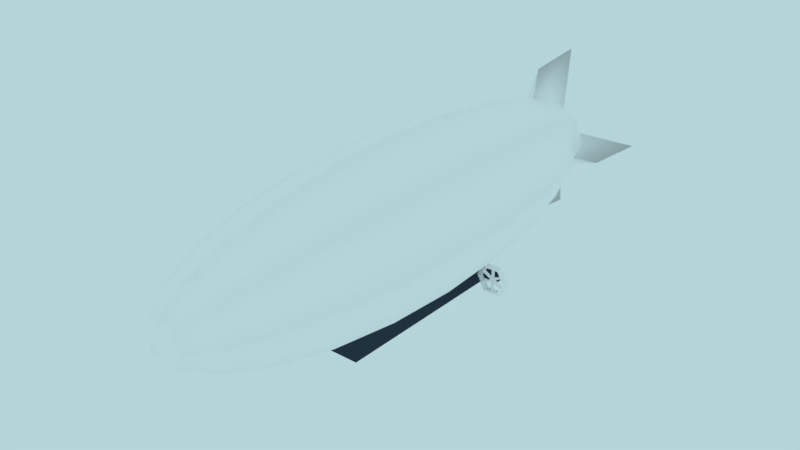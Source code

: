 # Source: dirijabel.blend  (saved by Blender 2.77.0; exported with 4.5.12 LTS)
import bpy
from mathutils import Matrix  # noqa: F401  (used for matrix-valued properties, if any)

bpy.ops.wm.read_factory_settings(use_empty=True)
scene = bpy.context.scene
scene.name = 'Scene'

# ---- collections
col_collection_1 = bpy.data.collections.new('Collection 1'); scene.collection.children.link(col_collection_1)

# ---- materials (node trees are filled in below, after node groups)
mat_cabin = bpy.data.materials.new('cabin')
mat_cabin.alpha_threshold = 0.0
mat_cabin.use_transparent_shadow = False
mat_cabin.diffuse_color = (0.03209, 0.0478, 0.06998, 1.0)
mat_cabin.roughness = 0.5
mat_cabin.specular_intensity = 0.0
mat_balloon = bpy.data.materials.new('balloon')
mat_balloon.alpha_threshold = 0.0
mat_balloon.use_transparent_shadow = False
mat_balloon.diffuse_color = (1.0, 1.0, 1.0, 1.0)
mat_balloon.roughness = 0.5
mat_balloon.specular_intensity = 0.2
mat_engines = bpy.data.materials.new('engines')
mat_engines.alpha_threshold = 0.0
mat_engines.use_transparent_shadow = False
mat_engines.diffuse_color = (1.0, 1.0, 1.0, 1.0)
mat_engines.roughness = 0.5

# ---- material node trees

# ---- world
world_world = bpy.data.worlds.new('World'); scene.world = world_world
world_world.color = (0.4591, 0.6609, 0.6982)
world_world.use_sun_shadow = False
world_world.sun_shadow_jitter_overblur = 0.0
world_world.cycles.sampling_method = 'MANUAL'
world_world.light_settings.ao_factor = 0.2481

# ---- meshes
me_sphere = bpy.data.meshes.new('Sphere')
me_sphere.from_pydata([(0.825, 1.01, -0.24), (0.765, 0.9754, -0.24), (0.765, 1.045, -0.24), (0.71, 1.01, -0.04081), (0.68, 0.9754, -0.09278), (0.68, 1.045, -0.09278), (0.48, 1.01, -0.04081), (0.51, 0.9754, -0.09278), (0.51, 1.045, -0.09278), (0.365, 1.01, -0.24), (0.425, 0.9754, -0.24), (0.425, 1.045, -0.24), (0.48, 1.01, -0.4392), (0.51, 0.9754, -0.3872), (0.51, 1.045, -0.3872), (0.71, 1.01, -0.4392), (0.68, 0.9754, -0.3872), (0.68, 1.045, -0.3872), (-1.394e-07, 2.675, 1.809), (-1.096e-07, 3.434, 1.885), (-0.06, 2.475, 1.309), (-0.06, 3.234, 0.9842), (0.06, 2.475, 1.309), (0.06, 3.234, 0.9842), (0.919, 2.675, 0.7981), (0.9946, 3.434, 0.7981), (0.419, 2.475, 0.8581), (0.09418, 3.234, 0.8581), (0.419, 2.475, 0.7381), (0.09418, 3.234, 0.7381), (-0.919, 2.675, 0.7981), (-0.9946, 3.434, 0.7981), (-0.419, 2.475, 0.7381), (-0.09418, 3.234, 0.7381), (-0.419, 2.475, 0.8581), (-0.09418, 3.234, 0.8581), (-1.539e-07, 2.675, -0.189), (-1.903e-07, 3.434, -0.2646), (0.06, 2.475, 0.311), (0.06, 3.234, 0.6358), (-0.06, 2.475, 0.311), (-0.06, 3.234, 0.6358), (-0.25, -1.05, -0.5), (-0.25, -1.05, -7.451e-09), (-0.25, 1.25, -0.5), (-0.25, 1.25, -7.451e-09), (0.25, -1.05, -0.5), (0.25, -1.05, -7.451e-09), (0.25, 1.25, -0.5), (0.25, 1.25, -7.451e-09), (-0.625, 1.05, -0.29), (-0.625, 1.05, -0.19), (-0.625, 1.15, -0.29), (-0.625, 1.15, -0.19), (-0.225, 1.05, -0.29), (-0.225, 1.05, -0.19), (-0.225, 1.15, -0.29), (-0.225, 1.15, -0.19), (0.6205, 1.024, -0.24), (0.6205, 0.9961, -0.24), (0.6078, 0.9961, -0.2179), (0.6078, 1.024, -0.2179), (0.5823, 0.9961, -0.2179), (0.5823, 1.024, -0.2179), (0.5695, 0.9961, -0.24), (0.5695, 1.024, -0.24), (0.5823, 0.9961, -0.2621), (0.5823, 1.024, -0.2621), (0.6078, 0.9961, -0.2621), (0.6078, 1.024, -0.2621), (0.6205, 1.084, -0.24), (0.6078, 1.084, -0.2179), (0.5823, 1.084, -0.2179), (0.5695, 1.084, -0.24), (0.5823, 1.084, -0.2621), (0.6078, 1.084, -0.2621), (0.6078, 0.9961, -0.08792), (0.6078, 1.024, -0.08792), (0.5823, 0.9961, -0.08792), (0.5823, 1.024, -0.08792), (0.7331, 1.024, -0.175), (0.7331, 0.9961, -0.175), (0.7203, 0.9961, -0.1529), (0.7203, 1.024, -0.1529), (0.7331, 1.024, -0.305), (0.7331, 0.9961, -0.305), (0.7203, 0.9961, -0.3271), (0.7203, 1.024, -0.3271), (0.5823, 0.9961, -0.3921), (0.5823, 1.024, -0.3921), (0.6078, 0.9961, -0.3921), (0.6078, 1.024, -0.3921), (0.4569, 0.9961, -0.305), (0.4569, 1.024, -0.305), (0.4697, 0.9961, -0.3271), (0.4697, 1.024, -0.3271), (0.4697, 0.9961, -0.1529), (0.4697, 1.024, -0.1529), (0.4569, 0.9961, -0.175), (0.4569, 1.024, -0.175), (-0.365, 1.01, -0.24), (-0.425, 0.9754, -0.24), (-0.425, 1.045, -0.24), (-0.48, 1.01, -0.04081), (-0.51, 0.9754, -0.09278), (-0.51, 1.045, -0.09278), (-0.71, 1.01, -0.04081), (-0.68, 0.9754, -0.09278), (-0.68, 1.045, -0.09278), (-0.825, 1.01, -0.24), (-0.765, 0.9754, -0.24), (-0.765, 1.045, -0.24), (-0.71, 1.01, -0.4392), (-0.68, 0.9754, -0.3872), (-0.68, 1.045, -0.3872), (-0.48, 1.01, -0.4392), (-0.51, 0.9754, -0.3872), (-0.51, 1.045, -0.3872), (-0.5695, 1.024, -0.24), (-0.5695, 0.9961, -0.24), (-0.5822, 0.9961, -0.2179), (-0.5822, 1.024, -0.2179), (-0.6077, 0.9961, -0.2179), (-0.6077, 1.024, -0.2179), (-0.6205, 0.9961, -0.24), (-0.6205, 1.024, -0.24), (-0.6077, 0.9961, -0.2621), (-0.6077, 1.024, -0.2621), (-0.5822, 0.9961, -0.2621), (-0.5822, 1.024, -0.2621), (-0.5695, 1.084, -0.24), (-0.5822, 1.084, -0.2179), (-0.6077, 1.084, -0.2179), (-0.6205, 1.084, -0.24), (-0.6077, 1.084, -0.2621), (-0.5822, 1.084, -0.2621), (-0.5822, 0.9961, -0.08792), (-0.5822, 1.024, -0.08792), (-0.6077, 0.9961, -0.08792), (-0.6077, 1.024, -0.08792), (-0.4569, 1.024, -0.175), (-0.4569, 0.9961, -0.175), (-0.4697, 0.9961, -0.1529), (-0.4697, 1.024, -0.1529), (-0.4569, 1.024, -0.305), (-0.4569, 0.9961, -0.305), (-0.4697, 0.9961, -0.3271), (-0.4697, 1.024, -0.3271), (-0.6077, 0.9961, -0.3921), (-0.6077, 1.024, -0.3921), (-0.5822, 0.9961, -0.3921), (-0.5822, 1.024, -0.3921), (-0.7331, 0.9961, -0.305), (-0.7331, 1.024, -0.305), (-0.7203, 0.9961, -0.3271), (-0.7203, 1.024, -0.3271), (-0.7203, 0.9961, -0.1529), (-0.7203, 1.024, -0.1529), (-0.7331, 0.9961, -0.175), (-0.7331, 1.024, -0.175), (-3.091e-08, -3.381, 1.059), (-1.6e-08, -3.031, 1.3), (0.0, -2.475, 1.507), (1.6e-08, -1.75, 1.666), (3.091e-08, -0.9059, 1.766), (4.371e-08, -1.5e-07, 1.8), (5.354e-08, 0.9059, 1.766), (6.182e-08, 2.475, 1.507), (5.971e-08, 3.031, 1.3), (0.183, -3.381, 0.983), (0.3536, -3.031, 1.154), (0.5, -2.475, 1.3), (0.6124, -1.75, 1.412), (0.683, -0.9059, 1.483), (0.7071, -2.582e-07, 1.507), (0.683, 0.9059, 1.483), (0.6124, 1.75, 1.412), (0.5, 2.475, 1.3), (0.3536, 3.031, 1.154), (0.183, 3.381, 0.983), (0.2588, -3.381, 0.8), (0.5, -3.031, 0.8), (0.7071, -2.475, 0.8), (0.866, -1.75, 0.8), (0.9659, -0.9059, 0.8), (1.0, -3.03e-07, 0.8), (0.9659, 0.9059, 0.8), (0.866, 1.75, 0.8), (0.7071, 2.475, 0.8), (0.5, 3.031, 0.8), (0.2588, 3.381, 0.8), (-3.191e-07, -3.5, 0.8), (0.183, -3.381, 0.617), (0.3536, -3.031, 0.4464), (0.5, -2.475, 0.3), (0.6124, -1.75, 0.1876), (0.683, -0.9059, 0.117), (0.7071, -2.582e-07, 0.09289), (0.683, 0.9059, 0.117), (0.6124, 1.75, 0.1876), (0.5, 2.475, 0.3), (0.3536, 3.031, 0.4464), (0.183, 3.381, 0.617), (4.371e-08, 3.5, 0.8), (-4.577e-08, -3.381, 0.5412), (-5.195e-08, -3.031, 0.3), (-9.876e-08, -2.475, 0.09289), (-3.705e-08, -1.75, -0.06602), (-3.087e-08, -0.9059, -0.1659), (-2.105e-08, -1.5e-07, -0.14), (-8.243e-09, 0.9059, -0.1059), (6.666e-09, 1.75, -0.06602), (2.267e-08, 2.475, 0.09289), (2.376e-08, 3.031, 0.3), (5.357e-08, 3.381, 0.5412), (-0.183, -3.381, 0.617), (-0.3536, -3.031, 0.4464), (-0.5, -2.475, 0.3), (-0.6124, -1.75, 0.1876), (-0.683, -0.9059, 0.117), (-0.7071, -4.182e-08, 0.09289), (-0.683, 0.9059, 0.117), (-0.6124, 1.75, 0.1876), (-0.5, 2.475, 0.3), (-0.3536, 3.031, 0.4464), (-0.183, 3.381, 0.617), (-0.2588, -3.381, 0.8), (-0.5, -3.031, 0.8), (-0.7071, -2.475, 0.8), (-0.866, -1.75, 0.8), (-0.9659, -0.9059, 0.8), (-1.0, 2.989e-09, 0.8), (-0.9659, 0.9059, 0.8), (-0.866, 1.75, 0.8), (-0.7071, 2.475, 0.8), (-0.5, 3.031, 0.8), (-0.2588, 3.381, 0.8), (-0.183, -3.381, 0.983), (-0.3536, -3.031, 1.154), (-0.5, -2.475, 1.3), (-0.6124, -1.75, 1.412), (-0.683, -0.9059, 1.483), (-0.7071, -4.182e-08, 1.507), (-0.683, 0.9059, 1.483), (-0.6124, 1.75, 1.412), (-0.5, 2.475, 1.3), (-0.3536, 3.031, 1.154), (-0.183, 3.381, 0.983), (8.238e-08, 1.75, 1.666), (3.15e-08, 3.381, 1.059), (-0.2, 1.25, -0.45), (-0.2, 1.25, -0.15), (0.2, 1.25, -0.45), (0.2, 1.25, -0.15), (-0.2, 0.5, -0.45), (-0.2, 0.5, -0.15), (0.2, 0.5, -0.45), (0.2, 0.5, -0.15), (0.625, 1.05, -0.19), (0.625, 1.05, -0.29), (0.625, 1.15, -0.19), (0.625, 1.15, -0.29), (0.225, 1.05, -0.19), (0.225, 1.05, -0.29), (0.225, 1.15, -0.19), (0.225, 1.15, -0.29), (-0.2, 1.23, -0.15), (0.2, 1.23, -0.15), (-0.2, 1.23, -0.21), (0.2, 1.23, -0.21)], [], [(0, 3, 4, 1), (1, 4, 5, 2), (0, 2, 5, 3), (3, 6, 7, 4), (4, 7, 8, 5), (5, 8, 6, 3), (6, 9, 10, 7), (7, 10, 11, 8), (8, 11, 9, 6), (9, 12, 13, 10), (10, 13, 14, 11), (11, 14, 12, 9), (12, 15, 16, 13), (13, 16, 17, 14), (14, 17, 15, 12), (15, 0, 1, 16), (16, 1, 2, 17), (17, 2, 0, 15), (18, 19, 21, 20), (19, 18, 22, 23), (19, 23, 21), (18, 20, 22), (24, 25, 27, 26), (25, 24, 28, 29), (25, 29, 27), (24, 26, 28), (30, 31, 33, 32), (31, 30, 34, 35), (31, 35, 33), (30, 32, 34), (36, 37, 39, 38), (37, 36, 40, 41), (37, 41, 39), (36, 38, 40), (43, 45, 44, 42), (49, 48, 252, 253), (49, 47, 46, 48), (47, 43, 42, 46), (42, 44, 48, 46), (51, 53, 52, 50), (53, 57, 56, 52), (259, 261, 260, 258), (55, 51, 50, 54), (50, 52, 56, 54), (55, 57, 53, 51), (60, 59, 81, 82), (61, 63, 79, 77), (65, 64, 98, 99), (66, 64, 92, 94), (69, 68, 90, 91), (68, 69, 87, 86), (60, 62, 64, 66, 68, 59), (63, 61, 71, 72), (61, 58, 70, 71), (65, 63, 72, 73), (69, 67, 74, 75), (58, 69, 75, 70), (67, 65, 73, 74), (105, 108, 106, 103), (62, 60, 76, 78), (60, 61, 77, 76), (63, 62, 78, 79), (104, 107, 108, 105), (58, 61, 83, 80), (61, 60, 82, 83), (59, 58, 80, 81), (103, 106, 107, 104), (58, 59, 85, 84), (59, 68, 86, 85), (69, 58, 84, 87), (100, 102, 105, 103), (68, 66, 88, 90), (67, 69, 91, 89), (66, 67, 89, 88), (101, 104, 105, 102), (64, 65, 93, 92), (67, 66, 94, 95), (65, 67, 95, 93), (100, 103, 104, 101), (63, 65, 99, 97), (64, 62, 96, 98), (62, 63, 97, 96), (106, 109, 110, 107), (107, 110, 111, 108), (108, 111, 109, 106), (109, 112, 113, 110), (110, 113, 114, 111), (111, 114, 112, 109), (112, 115, 116, 113), (113, 116, 117, 114), (114, 117, 115, 112), (115, 100, 101, 116), (116, 101, 102, 117), (117, 102, 100, 115), (120, 119, 141, 142), (121, 123, 139, 137), (125, 124, 158, 159), (126, 124, 152, 154), (129, 128, 150, 151), (128, 129, 147, 146), (120, 122, 124, 126, 128, 119), (123, 121, 131, 132), (121, 118, 130, 131), (125, 123, 132, 133), (129, 127, 134, 135), (118, 129, 135, 130), (127, 125, 133, 134), (122, 120, 136, 138), (120, 121, 137, 136), (123, 122, 138, 139), (118, 121, 143, 140), (121, 120, 142, 143), (119, 118, 140, 141), (118, 119, 145, 144), (119, 128, 146, 145), (129, 118, 144, 147), (128, 126, 148, 150), (127, 129, 151, 149), (126, 127, 149, 148), (124, 125, 153, 152), (127, 126, 154, 155), (125, 127, 155, 153), (123, 125, 159, 157), (124, 122, 156, 158), (122, 123, 157, 156), (203, 249, 179), (161, 160, 169, 170), (167, 248, 176, 177), (165, 164, 173, 174), (162, 161, 170, 171), (168, 167, 177, 178), (166, 165, 174, 175), (163, 162, 171, 172), (249, 168, 178, 179), (160, 191, 169), (248, 166, 175, 176), (164, 163, 172, 173), (175, 174, 185, 186), (172, 171, 182, 183), (179, 178, 189, 190), (169, 191, 180), (176, 175, 186, 187), (173, 172, 183, 184), (203, 179, 190), (170, 169, 180, 181), (177, 176, 187, 188), (174, 173, 184, 185), (171, 170, 181, 182), (178, 177, 188, 189), (188, 187, 199, 200), (185, 184, 196, 197), (182, 181, 193, 194), (189, 188, 200, 201), (186, 185, 197, 198), (183, 182, 194, 195), (190, 189, 201, 202), (180, 191, 192), (187, 186, 198, 199), (184, 183, 195, 196), (203, 190, 202), (181, 180, 192, 193), (192, 191, 204), (199, 198, 210, 211), (196, 195, 207, 208), (203, 202, 214), (193, 192, 204, 205), (200, 199, 211, 212), (197, 196, 208, 209), (194, 193, 205, 206), (201, 200, 212, 213), (198, 197, 209, 210), (195, 194, 206, 207), (202, 201, 213, 214), (213, 212, 223, 224), (210, 209, 220, 221), (207, 206, 217, 218), (214, 213, 224, 225), (204, 191, 215), (211, 210, 221, 222), (208, 207, 218, 219), (203, 214, 225), (205, 204, 215, 216), (212, 211, 222, 223), (209, 208, 219, 220), (206, 205, 216, 217), (216, 215, 226, 227), (223, 222, 233, 234), (220, 219, 230, 231), (217, 216, 227, 228), (224, 223, 234, 235), (221, 220, 231, 232), (218, 217, 228, 229), (225, 224, 235, 236), (215, 191, 226), (222, 221, 232, 233), (219, 218, 229, 230), (203, 225, 236), (236, 235, 246, 247), (226, 191, 237), (233, 232, 243, 244), (230, 229, 240, 241), (203, 236, 247), (227, 226, 237, 238), (234, 233, 244, 245), (231, 230, 241, 242), (228, 227, 238, 239), (235, 234, 245, 246), (232, 231, 242, 243), (229, 228, 239, 240), (239, 238, 161, 162), (246, 245, 167, 168), (243, 242, 165, 166), (240, 239, 162, 163), (247, 246, 168, 249), (237, 191, 160), (244, 243, 166, 248), (241, 240, 163, 164), (203, 247, 249), (238, 237, 160, 161), (245, 244, 248, 167), (242, 241, 164, 165), (252, 250, 254, 256), (48, 44, 250, 252), (45, 49, 253, 251), (44, 45, 251, 250), (255, 257, 256, 254), (251, 253, 257, 255), (253, 252, 256, 257), (250, 251, 255, 254), (261, 265, 264, 260), (263, 259, 258, 262), (258, 260, 264, 262), (263, 265, 261, 259), (266, 267, 269, 268)])
me_sphere.polygons.foreach_set('use_smooth', [0, 0, 0, 0, 0, 0, 0, 0, 0, 0, 0, 0, 0, 0, 0, 0, 0, 0, 1, 1, 1, 1, 1, 1, 1, 1, 1, 1, 1, 1, 1, 1, 1, 1, 0, 0, 0, 0, 0, 0, 0, 0, 0, 0, 0, 0, 0, 0, 0, 0, 0, 0, 0, 0, 0, 0, 0, 0, 0, 0, 0, 0, 0, 0, 0, 0, 0, 0, 0, 0, 0, 0, 0, 0, 0, 0, 0, 0, 0, 0, 0, 0, 0, 0, 0, 0, 0, 0, 0, 0, 0, 0, 0, 0, 0, 0, 0, 0, 0, 0, 0, 0, 0, 0, 0, 0, 0, 0, 0, 0, 0, 0, 0, 0, 0, 0, 0, 0, 0, 0, 0, 0, 0, 0, 0, 1, 1, 1, 1, 1, 1, 1, 1, 1, 1, 1, 1, 1, 1, 1, 1, 1, 1, 1, 1, 1, 1, 1, 1, 1, 1, 1, 1, 1, 1, 1, 1, 1, 1, 1, 1, 1, 1, 1, 1, 1, 1, 1, 1, 1, 1, 1, 1, 1, 1, 1, 1, 1, 1, 1, 1, 1, 1, 1, 1, 1, 1, 1, 1, 1, 1, 1, 1, 1, 1, 1, 1, 1, 1, 1, 1, 1, 1, 1, 1, 1, 1, 1, 1, 1, 1, 1, 1, 1, 1, 1, 1, 1, 1, 1, 1, 0, 0, 0, 0, 0, 0, 0, 0, 0, 0, 0, 0, 0])
me_sphere.polygons.foreach_set('material_index', [2, 2, 2, 2, 2, 2, 2, 2, 2, 2, 2, 2, 2, 2, 2, 2, 2, 2, 1, 1, 1, 1, 1, 1, 1, 1, 1, 1, 1, 1, 1, 1, 1, 1, 0, 0, 0, 0, 0, 0, 0, 0, 0, 0, 0, 2, 2, 2, 2, 2, 2, 2, 2, 2, 2, 2, 2, 2, 2, 2, 2, 2, 2, 2, 2, 2, 2, 2, 2, 2, 2, 2, 2, 2, 2, 2, 2, 2, 2, 2, 2, 2, 2, 2, 2, 2, 2, 2, 2, 2, 2, 2, 2, 2, 2, 2, 2, 2, 2, 2, 2, 2, 2, 2, 2, 2, 2, 2, 2, 2, 2, 2, 2, 2, 2, 2, 2, 2, 2, 2, 2, 2, 2, 2, 2, 1, 1, 1, 1, 1, 1, 1, 1, 1, 1, 1, 1, 1, 1, 1, 1, 1, 1, 1, 1, 1, 1, 1, 1, 1, 1, 1, 1, 1, 1, 1, 1, 1, 1, 1, 1, 1, 1, 1, 1, 1, 1, 1, 1, 1, 1, 1, 1, 1, 1, 1, 1, 1, 1, 1, 1, 1, 1, 1, 1, 1, 1, 1, 1, 1, 1, 1, 1, 1, 1, 1, 1, 1, 1, 1, 1, 1, 1, 1, 1, 1, 1, 1, 1, 1, 1, 1, 1, 1, 1, 1, 1, 1, 1, 1, 1, 0, 0, 0, 0, 0, 0, 0, 0, 0, 0, 0, 0, 0])
_uv = me_sphere.uv_layers.new(name='UVMap')
_uv.uv.foreach_set('vector', [0.0, 0.0, 0.0, 0.0, 0.0, 0.0, 0.0, 0.0, 0.0, 0.0, 0.0, 0.0, 0.0, 0.0, 0.0, 0.0, 0.0, 0.0, 0.0, 0.0, 0.0, 0.0, 0.0, 0.0, 0.0, 0.0, 0.0, 0.0, 0.0, 0.0, 0.0, 0.0, 0.0, 0.0, 0.0, 0.0, 0.0, 0.0, 0.0, 0.0, 0.0, 0.0, 0.0, 0.0, 0.0, 0.0, 0.0, 0.0, 0.0, 0.0, 0.0, 0.0, 0.0, 0.0, 0.0, 0.0, 0.0, 0.0, 0.0, 0.0, 0.0, 0.0, 0.0, 0.0, 0.0, 0.0, 0.0, 0.0, 0.0, 0.0, 0.0, 0.0, 0.0, 0.0, 0.0, 0.0, 0.0, 0.0, 0.0, 0.0, 0.0, 0.0, 0.0, 0.0, 0.0, 0.0, 0.0, 0.0, 0.0, 0.0, 0.0, 0.0, 0.0, 0.0, 0.0, 0.0, 0.0, 0.0, 0.0, 0.0, 0.0, 0.0, 0.0, 0.0, 0.0, 0.0, 0.0, 0.0, 0.0, 0.0, 0.0, 0.0, 0.0, 0.0, 0.0, 0.0, 0.0, 0.0, 0.0, 0.0, 0.0, 0.0, 0.0, 0.0, 0.0, 0.0, 0.0, 0.0, 0.0, 0.0, 0.0, 0.0, 0.0, 0.0, 0.0, 0.0, 0.0, 0.0, 0.0, 0.0, 0.0, 0.0, 0.0, 0.0, 0.0, 0.0, 0.0, 0.0, 0.0, 0.0, 0.0, 0.0, 0.0, 0.0, 0.0, 0.0, 0.0, 0.0, 0.0, 0.0, 0.0, 0.0, 0.0, 0.0, 0.0, 0.0, 0.0, 0.0, 0.0, 0.0, 0.0, 0.0, 0.0, 0.0, 0.0, 0.0, 0.0, 0.0, 0.0, 0.0, 0.0, 0.0, 0.0, 0.0, 0.0, 0.0, 0.0, 0.0, 0.0, 0.0, 0.0, 0.0, 0.0, 0.0, 0.0, 0.0, 0.0, 0.0, 0.0, 0.0, 0.0, 0.0, 0.0, 0.0, 0.0, 0.0, 0.0, 0.0, 0.0, 0.0, 0.0, 0.0, 0.0, 0.0, 0.0, 0.0, 0.0, 0.0, 0.0, 0.0, 0.0, 0.0, 0.0, 0.0, 0.0, 0.0, 0.0, 0.0, 0.0, 0.0, 0.0, 0.0, 0.0, 0.0, 0.0, 0.0, 0.0, 0.0, 0.0, 0.0, 0.0, 0.0, 0.0, 0.0, 0.0, 0.0, 0.0, 0.0, 0.0, 0.0, 0.0, 0.0, 0.0, 0.0, 0.0, 0.0, 0.4065, 0.9583, 0.4065, 0.0, 0.6098, 0.0, 0.6098, 0.9583, 0.813, 0.625, 0.813, 0.8333, 0.7927, 0.8125, 0.7927, 0.6875, 2.77e-07, 0.9583, 0.0, 9.934e-08, 0.2033, 0.0, 0.2033, 0.9583, 0.7724, 1.821e-08, 0.9756, 0.0, 0.9756, 0.2083, 0.7724, 0.2083, 0.2033, 0.9583, 0.2033, 9.934e-08, 0.4065, 0.0, 0.4065, 0.9583, 0.7724, 0.5625, 0.7724, 0.5208, 0.813, 0.5208, 0.813, 0.5625, 0.935, 0.7083, 0.935, 0.5417, 0.9756, 0.5417, 0.9756, 0.7083, 0.813, 0.5625, 0.813, 0.6042, 0.7724, 0.6042, 0.7724, 0.5625, 0.9756, 0.7083, 0.9756, 0.875, 0.935, 0.875, 0.935, 0.7083, 0.7724, 1.0, 0.7317, 1.0, 0.7317, 0.8333, 0.7724, 0.8333, 0.8943, 0.375, 0.935, 0.375, 0.935, 0.5417, 0.8943, 0.5417, 0.0, 0.0, 0.0, 0.0, 0.0, 0.0, 0.0, 0.0, 0.0, 0.0, 0.0, 0.0, 0.0, 0.0, 0.0, 0.0, 0.0, 0.0, 0.0, 0.0, 0.0, 0.0, 0.0, 0.0, 0.0, 0.0, 0.0, 0.0, 0.0, 0.0, 0.0, 0.0, 0.0, 0.0, 0.0, 0.0, 0.0, 0.0, 0.0, 0.0, 0.0, 0.0, 0.0, 0.0, 0.0, 0.0, 0.0, 0.0, 0.0, 0.0, 0.0, 0.0, 0.0, 0.0, 0.0, 0.0, 0.0, 0.0, 0.0, 0.0, 0.0, 0.0, 0.0, 0.0, 0.0, 0.0, 0.0, 0.0, 0.0, 0.0, 0.0, 0.0, 0.0, 0.0, 0.0, 0.0, 0.0, 0.0, 0.0, 0.0, 0.0, 0.0, 0.0, 0.0, 0.0, 0.0, 0.0, 0.0, 0.0, 0.0, 0.0, 0.0, 0.0, 0.0, 0.0, 0.0, 0.0, 0.0, 0.0, 0.0, 0.0, 0.0, 0.0, 0.0, 0.0, 0.0, 0.0, 0.0, 0.0, 0.0, 0.0, 0.0, 0.0, 0.0, 0.0, 0.0, 0.0, 0.0, 0.0, 0.0, 0.0, 0.0, 0.0, 0.0, 0.0, 0.0, 0.0, 0.0, 0.0, 0.0, 0.0, 0.0, 0.0, 0.0, 0.0, 0.0, 0.0, 0.0, 0.0, 0.0, 0.0, 0.0, 0.0, 0.0, 0.0, 0.0, 0.0, 0.0, 0.0, 0.0, 0.0, 0.0, 0.0, 0.0, 0.0, 0.0, 0.0, 0.0, 0.0, 0.0, 0.0, 0.0, 0.0, 0.0, 0.0, 0.0, 0.0, 0.0, 0.0, 0.0, 0.0, 0.0, 0.0, 0.0, 0.0, 0.0, 0.0, 0.0, 0.0, 0.0, 0.0, 0.0, 0.0, 0.0, 0.0, 0.0, 0.0, 0.0, 0.0, 0.0, 0.0, 0.0, 0.0, 0.0, 0.0, 0.0, 0.0, 0.0, 0.0, 0.0, 0.0, 0.0, 0.0, 0.0, 0.0, 0.0, 0.0, 0.0, 0.0, 0.0, 0.0, 0.0, 0.0, 0.0, 0.0, 0.0, 0.0, 0.0, 0.0, 0.0, 0.0, 0.0, 0.0, 0.0, 0.0, 0.0, 0.0, 0.0, 0.0, 0.0, 0.0, 0.0, 0.0, 0.0, 0.0, 0.0, 0.0, 0.0, 0.0, 0.0, 0.0, 0.0, 0.0, 0.0, 0.0, 0.0, 0.0, 0.0, 0.0, 0.0, 0.0, 0.0, 0.0, 0.0, 0.0, 0.0, 0.0, 0.0, 0.0, 0.0, 0.0, 0.0, 0.0, 0.0, 0.0, 0.0, 0.0, 0.0, 0.0, 0.0, 0.0, 0.0, 0.0, 0.0, 0.0, 0.0, 0.0, 0.0, 0.0, 0.0, 0.0, 0.0, 0.0, 0.0, 0.0, 0.0, 0.0, 0.0, 0.0, 0.0, 0.0, 0.0, 0.0, 0.0, 0.0, 0.0, 0.0, 0.0, 0.0, 0.0, 0.0, 0.0, 0.0, 0.0, 0.0, 0.0, 0.0, 0.0, 0.0, 0.0, 0.0, 0.0, 0.0, 0.0, 0.0, 0.0, 0.0, 0.0, 0.0, 0.0, 0.0, 0.0, 0.0, 0.0, 0.0, 0.0, 0.0, 0.0, 0.0, 0.0, 0.0, 0.0, 0.0, 0.0, 0.0, 0.0, 0.0, 0.0, 0.0, 0.0, 0.0, 0.0, 0.0, 0.0, 0.0, 0.0, 0.0, 0.0, 0.0, 0.0, 0.0, 0.0, 0.0, 0.0, 0.0, 0.0, 0.0, 0.0, 0.0, 0.0, 0.0, 0.0, 0.0, 0.0, 0.0, 0.0, 0.0, 0.0, 0.0, 0.0, 0.0, 0.0, 0.0, 0.0, 0.0, 0.0, 0.0, 0.0, 0.0, 0.0, 0.0, 0.0, 0.0, 0.0, 0.0, 0.0, 0.0, 0.0, 0.0, 0.0, 0.0, 0.0, 0.0, 0.0, 0.0, 0.0, 0.0, 0.0, 0.0, 0.0, 0.0, 0.0, 0.0, 0.0, 0.0, 0.0, 0.0, 0.0, 0.0, 0.0, 0.0, 0.0, 0.0, 0.0, 0.0, 0.0, 0.0, 0.0, 0.0, 0.0, 0.0, 0.0, 0.0, 0.0, 0.0, 0.0, 0.0, 0.0, 0.0, 0.0, 0.0, 0.0, 0.0, 0.0, 0.0, 0.0, 0.0, 0.0, 0.0, 0.0, 0.0, 0.0, 0.0, 0.0, 0.0, 0.0, 0.0, 0.0, 0.0, 0.0, 0.0, 0.0, 0.0, 0.0, 0.0, 0.0, 0.0, 0.0, 0.0, 0.0, 0.0, 0.0, 0.0, 0.0, 0.0, 0.0, 0.0, 0.0, 0.0, 0.0, 0.0, 0.0, 0.0, 0.0, 0.0, 0.0, 0.0, 0.0, 0.0, 0.0, 0.0, 0.0, 0.0, 0.0, 0.0, 0.0, 0.0, 0.0, 0.0, 0.0, 0.0, 0.0, 0.0, 0.0, 0.0, 0.0, 0.0, 0.0, 0.0, 0.0, 0.0, 0.0, 0.0, 0.0, 0.0, 0.0, 0.0, 0.0, 0.0, 0.0, 0.0, 0.0, 0.0, 0.0, 0.0, 0.0, 0.0, 0.0, 0.0, 0.0, 0.0, 0.0, 0.0, 0.0, 0.0, 0.0, 0.0, 0.0, 0.0, 0.0, 0.0, 0.0, 0.0, 0.0, 0.0, 0.0, 0.0, 0.0, 0.0, 0.0, 0.0, 0.0, 0.0, 0.0, 0.0, 0.0, 0.0, 0.0, 0.0, 0.0, 0.0, 0.0, 0.0, 0.0, 0.0, 0.0, 0.0, 0.0, 0.0, 0.0, 0.0, 0.0, 0.0, 0.0, 0.0, 0.0, 0.0, 0.0, 0.0, 0.0, 0.0, 0.0, 0.0, 0.0, 0.0, 0.0, 0.0, 0.0, 0.0, 0.0, 0.0, 0.0, 0.0, 0.0, 0.0, 0.0, 0.0, 0.0, 0.0, 0.0, 0.0, 0.0, 0.0, 0.0, 0.0, 0.0, 0.0, 0.0, 0.0, 0.0, 0.0, 0.0, 0.0, 0.0, 0.0, 0.0, 0.0, 0.0, 0.0, 0.0, 0.0, 0.0, 0.0, 0.0, 0.0, 0.0, 0.0, 0.0, 0.0, 0.0, 0.0, 0.0, 0.0, 0.0, 0.0, 0.0, 0.0, 0.0, 0.0, 0.0, 0.0, 0.0, 0.0, 0.0, 0.0, 0.0, 0.0, 0.0, 0.0, 0.0, 0.0, 0.0, 0.0, 0.0, 0.0, 0.0, 0.0, 0.0, 1.001, 0.2168, 0.9887, 0.2595, 0.9681, 0.2412, 0.05529, 0.3149, 0.01268, 0.2655, 0.03329, 0.245, 0.08275, 0.2684, 0.8754, 0.3624, 0.7684, 0.4045, 0.7462, 0.309, 0.8456, 0.2891, 0.5003, 0.439, 0.362, 0.4291, 0.373, 0.3216, 0.5004, 0.326, 0.1309, 0.363, 0.05529, 0.3149, 0.08275, 0.2684, 0.1571, 0.2909, 0.9503, 0.3104, 0.8754, 0.3624, 0.8456, 0.2891, 0.9198, 0.2651, 0.6396, 0.4308, 0.5003, 0.439, 0.5004, 0.326, 0.6281, 0.3218, 0.2356, 0.4027, 0.1309, 0.363, 0.1571, 0.2909, 0.2558, 0.3094, 0.9887, 0.2595, 0.9503, 0.3104, 0.9198, 0.2651, 0.9681, 0.2412, 0.01268, 0.2655, -0.0006466, 0.2219, 0.03329, 0.245, 0.7684, 0.4045, 0.6396, 0.4308, 0.6281, 0.3218, 0.7462, 0.309, 0.362, 0.4291, 0.2356, 0.4027, 0.2558, 0.3094, 0.373, 0.3216, 0.6281, 0.3218, 0.5004, 0.326, 0.5, 0.2194, 0.6239, 0.2193, 0.2558, 0.3094, 0.1571, 0.2909, 0.1647, 0.2203, 0.2616, 0.2198, 0.9681, 0.2412, 0.9198, 0.2651, 0.9094, 0.218, 0.9609, 0.2178, 0.03329, 0.245, -0.0006466, 0.2219, 0.03912, 0.2209, 0.7462, 0.309, 0.6281, 0.3218, 0.6239, 0.2193, 0.7384, 0.2189, 0.373, 0.3216, 0.2558, 0.3094, 0.2616, 0.2198, 0.3761, 0.2194, 1.001, 0.2168, 0.9681, 0.2412, 0.9609, 0.2178, 0.08275, 0.2684, 0.03329, 0.245, 0.03912, 0.2209, 0.09058, 0.2207, 0.8456, 0.2891, 0.7462, 0.309, 0.7384, 0.2189, 0.8353, 0.2184, 0.5004, 0.326, 0.373, 0.3216, 0.3761, 0.2194, 0.5, 0.2194, 0.1571, 0.2909, 0.08275, 0.2684, 0.09058, 0.2207, 0.1647, 0.2203, 0.9198, 0.2651, 0.8456, 0.2891, 0.8353, 0.2184, 0.9094, 0.218, 0.8353, 0.2184, 0.7384, 0.2189, 0.7442, 0.1293, 0.8429, 0.1478, 0.5, 0.2194, 0.3761, 0.2194, 0.3719, 0.1169, 0.4996, 0.1127, 0.1647, 0.2203, 0.09058, 0.2207, 0.08017, 0.1736, 0.1544, 0.1496, 0.9094, 0.218, 0.8353, 0.2184, 0.8429, 0.1478, 0.9172, 0.1703, 0.6239, 0.2193, 0.5, 0.2194, 0.4996, 0.1127, 0.627, 0.1171, 0.2616, 0.2198, 0.1647, 0.2203, 0.1544, 0.1496, 0.2538, 0.1297, 0.9609, 0.2178, 0.9094, 0.218, 0.9172, 0.1703, 0.9667, 0.1937, 0.03912, 0.2209, -0.0006466, 0.2219, 0.03186, 0.1975, 0.7384, 0.2189, 0.6239, 0.2193, 0.627, 0.1171, 0.7442, 0.1293, 0.3761, 0.2194, 0.2616, 0.2198, 0.2538, 0.1297, 0.3719, 0.1169, 1.001, 0.2168, 0.9609, 0.2178, 0.9667, 0.1937, 0.09058, 0.2207, 0.03912, 0.2209, 0.03186, 0.1975, 0.08017, 0.1736, 0.03186, 0.1975, -0.0006466, 0.2219, 0.01129, 0.1792, 0.7442, 0.1293, 0.627, 0.1171, 0.638, 0.009605, 0.7644, 0.03597, 0.3719, 0.1169, 0.2538, 0.1297, 0.2316, 0.03417, 0.3604, 0.007891, 1.001, 0.2168, 0.9667, 0.1937, 0.9873, 0.1732, 0.08017, 0.1736, 0.03186, 0.1975, 0.01129, 0.1792, 0.04968, 0.1283, 0.8429, 0.1478, 0.7442, 0.1293, 0.7644, 0.03597, 0.8691, 0.07567, 0.4996, 0.1127, 0.3719, 0.1169, 0.3604, 0.007891, 0.4997, -0.0002945, 0.1544, 0.1496, 0.08017, 0.1736, 0.04968, 0.1283, 0.1246, 0.07632, 0.9172, 0.1703, 0.8429, 0.1478, 0.8691, 0.07567, 0.9447, 0.1238, 0.627, 0.1171, 0.4996, 0.1127, 0.4997, -0.0002945, 0.638, 0.009605, 0.2538, 0.1297, 0.1544, 0.1496, 0.1246, 0.07632, 0.2316, 0.03417, 0.9667, 0.1937, 0.9172, 0.1703, 0.9447, 0.1238, 0.9873, 0.1732, 0.04988, 0.1273, 0.125, 0.07547, 0.1546, 0.1488, 0.08027, 0.1726, 0.3609, 0.007577, 0.5002, -0.0002946, 0.4999, 0.1127, 0.3721, 0.1166, 0.7648, 0.03657, 0.8694, 0.07651, 0.843, 0.1486, 0.7444, 0.1299, 0.01139, 0.1781, 0.04988, 0.1273, 0.08027, 0.1726, 0.03191, 0.1964, 0.9874, 0.1743, 1.001, 0.2179, 0.9668, 0.1948, 0.232, 0.03357, 0.3609, 0.007577, 0.3721, 0.1166, 0.254, 0.1291, 0.6385, 0.009917, 0.7648, 0.03657, 0.7444, 0.1299, 0.6272, 0.1174, -0.000651, 0.2208, 0.01139, 0.1781, 0.03191, 0.1964, 0.9449, 0.1248, 0.9874, 0.1743, 0.9668, 0.1948, 0.9174, 0.1712, 0.125, 0.07547, 0.232, 0.03357, 0.254, 0.1291, 0.1546, 0.1488, 0.5002, -0.0002946, 0.6385, 0.009917, 0.6272, 0.1174, 0.4999, 0.1127, 0.8694, 0.07651, 0.9449, 0.1248, 0.9174, 0.1712, 0.843, 0.1486, 0.9174, 0.1712, 0.9668, 0.1948, 0.9609, 0.2189, 0.9094, 0.2189, 0.1546, 0.1488, 0.254, 0.1291, 0.2616, 0.2192, 0.1647, 0.2196, 0.4999, 0.1127, 0.6272, 0.1174, 0.6239, 0.2196, 0.5, 0.2194, 0.843, 0.1486, 0.9174, 0.1712, 0.9094, 0.2189, 0.8353, 0.2192, 0.08027, 0.1726, 0.1546, 0.1488, 0.1647, 0.2196, 0.09057, 0.2198, 0.3721, 0.1166, 0.4999, 0.1127, 0.5, 0.2194, 0.3761, 0.2192, 0.7444, 0.1299, 0.843, 0.1486, 0.8353, 0.2192, 0.7384, 0.2195, 0.03191, 0.1964, 0.08027, 0.1726, 0.09057, 0.2198, 0.03912, 0.2198, 0.9668, 0.1948, 1.001, 0.2179, 0.9609, 0.2189, 0.254, 0.1291, 0.3721, 0.1166, 0.3761, 0.2192, 0.2616, 0.2192, 0.6272, 0.1174, 0.7444, 0.1299, 0.7384, 0.2195, 0.6239, 0.2196, -0.000651, 0.2208, 0.03191, 0.1964, 0.03912, 0.2198, 0.03912, 0.2198, 0.09057, 0.2198, 0.08264, 0.2675, 0.03324, 0.2439, 0.9609, 0.2189, 1.001, 0.2179, 0.9681, 0.2423, 0.2616, 0.2192, 0.3761, 0.2192, 0.3728, 0.3213, 0.2556, 0.3088, 0.6239, 0.2196, 0.7384, 0.2195, 0.746, 0.3096, 0.6279, 0.3221, -0.000651, 0.2208, 0.03912, 0.2198, 0.03324, 0.2439, 0.9094, 0.2189, 0.9609, 0.2189, 0.9681, 0.2423, 0.9197, 0.2661, 0.1647, 0.2196, 0.2616, 0.2192, 0.2556, 0.3088, 0.157, 0.2901, 0.5, 0.2194, 0.6239, 0.2196, 0.6279, 0.3221, 0.5001, 0.326, 0.8353, 0.2192, 0.9094, 0.2189, 0.9197, 0.2661, 0.8454, 0.2899, 0.09057, 0.2198, 0.1647, 0.2196, 0.157, 0.2901, 0.08264, 0.2675, 0.3761, 0.2192, 0.5, 0.2194, 0.5001, 0.326, 0.3728, 0.3213, 0.7384, 0.2195, 0.8353, 0.2192, 0.8454, 0.2899, 0.746, 0.3096, 0.8454, 0.2899, 0.9197, 0.2661, 0.9501, 0.3114, 0.875, 0.3632, 0.08264, 0.2675, 0.157, 0.2901, 0.1306, 0.3622, 0.05508, 0.3139, 0.3728, 0.3213, 0.5001, 0.326, 0.4998, 0.439, 0.3615, 0.4288, 0.746, 0.3096, 0.8454, 0.2899, 0.875, 0.3632, 0.768, 0.4051, 0.03324, 0.2439, 0.08264, 0.2675, 0.05508, 0.3139, 0.01257, 0.2644, 0.9681, 0.2423, 1.001, 0.2179, 0.9886, 0.2606, 0.2556, 0.3088, 0.3728, 0.3213, 0.3615, 0.4288, 0.2352, 0.4021, 0.6279, 0.3221, 0.746, 0.3096, 0.768, 0.4051, 0.6391, 0.4311, -0.000651, 0.2208, 0.03324, 0.2439, 0.01257, 0.2644, 0.9197, 0.2661, 0.9681, 0.2423, 0.9886, 0.2606, 0.9501, 0.3114, 0.157, 0.2901, 0.2556, 0.3088, 0.2352, 0.4021, 0.1306, 0.3622, 0.5001, 0.326, 0.6279, 0.3221, 0.6391, 0.4311, 0.4998, 0.439, 0.7724, 0.625, 0.6098, 0.625, 0.6098, 0.3125, 0.7724, 0.3125, 0.813, 0.8333, 0.6098, 0.8333, 0.6301, 0.8125, 0.7927, 0.8125, 0.6098, 0.625, 0.813, 0.625, 0.7927, 0.6875, 0.6301, 0.6875, 0.6098, 0.8333, 0.6098, 0.625, 0.6301, 0.6875, 0.6301, 0.8125, 0.7317, 0.8333, 0.7317, 1.0, 0.6098, 1.0, 0.6098, 0.8333, 0.6098, 9.934e-08, 0.7724, 0.0, 0.7724, 0.3125, 0.6098, 0.3125, 0.813, 0.625, 0.935, 0.625, 0.935, 0.9375, 0.813, 0.9375, 0.7724, 0.2083, 0.8943, 0.2083, 0.8943, 0.5208, 0.7724, 0.5208, 0.935, 0.5417, 0.935, 0.375, 0.9756, 0.375, 0.9756, 0.5417, 0.813, 0.8333, 0.813, 1.0, 0.7724, 1.0, 0.7724, 0.8333, 0.935, 0.375, 0.8943, 0.375, 0.8943, 0.2083, 0.935, 0.2083, 0.935, 0.2083, 0.9756, 0.2083, 0.9756, 0.375, 0.935, 0.375, 1.0, 0.0, 1.0, 0.1667, 0.9756, 0.1667, 0.9756, 0.0])
me_sphere.materials.append(mat_cabin)
me_sphere.materials.append(mat_balloon)
me_sphere.materials.append(mat_engines)
me_sphere.use_remesh_preserve_volume = False
me_sphere.use_remesh_preserve_attributes = False
me_sphere.use_mirror_vertex_groups = False
me_sphere.use_paint_bone_selection = False
me_sphere.use_paint_mask = True
me_sphere.update()

# ---- objects
ob_sphere = bpy.data.objects.new('Sphere', me_sphere)

# ---- transforms, parenting, visibility, modifiers, constraints
ob_sphere.location = (0.0, 0.0, 0.0)
ob_sphere.lineart.crease_threshold = 0.0

# ---- collection membership
col_collection_1.objects.link(ob_sphere)

# ---- scene / render settings (as saved in the file)
scene.frame_start = 1; scene.frame_end = 250; scene.frame_set(1)
scene.render.engine = 'BLENDER_EEVEE_NEXT'
scene.render.resolution_percentage = 50
scene.render.dither_intensity = 0.0
scene.cycles.use_denoising = False
scene.cycles.samples = 128
scene.cycles.sampling_pattern = 'TABULATED_SOBOL'
scene.cycles.light_sampling_threshold = 0.0
scene.cycles.use_adaptive_sampling = False
scene.cycles.use_light_tree = False
scene.cycles.blur_glossy = 0.0
scene.cycles.sample_clamp_indirect = 0.0
scene.view_settings.view_transform = 'Standard'
bpy.context.view_layer.update()

# ---- added for rendering (the .blend has no active camera): camera
cam_auto = bpy.data.cameras.new('AutoCamera')
cam_auto.lens = 50.0
cam_auto.sensor_width = 36.0
cam_auto.clip_end = 1000.0
ob_auto_camera = bpy.data.objects.new('AutoCamera', cam_auto)
scene.collection.objects.link(ob_auto_camera)
ob_auto_camera.location = (7.08787, -8.50544, 6.36259)
ob_auto_camera.rotation_euler = (1.09748, -7.21219e-08, 0.694738)
scene.camera = ob_auto_camera
bpy.context.view_layer.update()
